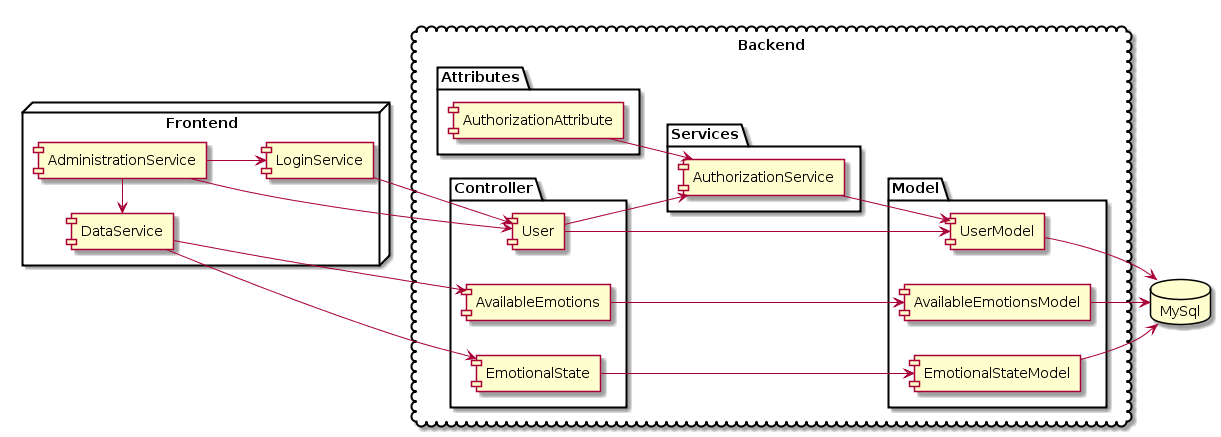

The diagram above was rendered by PlantUML. Its source (embedded in the PNG):
@startuml
left to right direction

node "Frontend" {
  [DataService]
  [LoginService]
  [AdministrationService]
}

cloud "Backend" {
  package "Attributes" {
    [AuthorizationAttribute]
  }
  package "Controller" {
    [EmotionalState]
    [AvailableEmotions]
    [User]
  }
  package "Services" {
    [AuthorizationService]
  }
  package "Model" {
    [UserModel]
    [EmotionalStateModel]
    [AvailableEmotionsModel]
  }
}


database "MySql"

[DataService] --> [EmotionalState]
[DataService] --> [AvailableEmotions]
[LoginService] --> [User]
[AdministrationService] --> [User]
[AdministrationService] -l-> [DataService]
[AdministrationService] --> [LoginService]

[EmotionalState] --> [EmotionalStateModel]
[AvailableEmotions] --> [AvailableEmotionsModel]
[User] --> [AuthorizationService]
[User] --> [UserModel]
[AuthorizationService] --> [UserModel]
[AuthorizationAttribute] --> [AuthorizationService]

[UserModel] --> MySql
[EmotionalStateModel] --> MySql
[AvailableEmotionsModel] --> MySql
@enduml